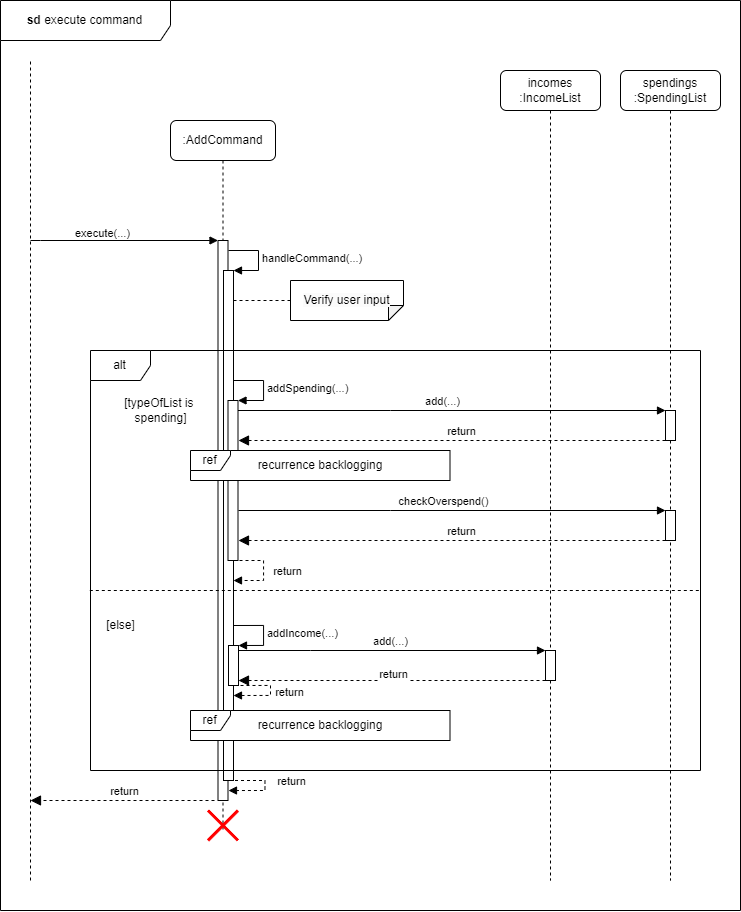

The diagram above was exported from draw.io. Its source (the exported page's mxGraphModel, read from the mxfile embedded in the PNG):
<mxGraphModel dx="1668" dy="964" grid="1" gridSize="10" guides="1" tooltips="1" connect="1" arrows="1" fold="1" page="1" pageScale="1" pageWidth="850" pageHeight="1100" math="0" shadow="0">
  <root>
    <mxCell id="0" />
    <mxCell id="1" parent="0" />
    <mxCell id="oXqM3QbD9CkqxF4lTYU8-26" value="&lt;b&gt;sd&lt;/b&gt; execute command" style="shape=umlFrame;whiteSpace=wrap;html=1;pointerEvents=0;swimlaneFillColor=default;width=170;height=40;" parent="1" vertex="1">
      <mxGeometry y="80" width="740" height="910" as="geometry" />
    </mxCell>
    <mxCell id="aM9ryv3xv72pqoxQDRHE-5" value=":AddCommand" style="shape=umlLifeline;rounded=1;whiteSpace=wrap;html=1;container=0;dropTarget=0;collapsible=0;recursiveResize=0;outlineConnect=0;portConstraint=eastwest;newEdgeStyle={&quot;curved&quot;:0,&quot;rounded&quot;:0};targetShapes=umlLifeline;participant=label;points=[[0,0,0,0,5],[0,1,0,0,-5],[1,0,0,0,5],[1,1,0,0,-5]];perimeter=rectanglePerimeter;" parent="1" vertex="1">
      <mxGeometry x="170" y="200" width="105" height="710" as="geometry" />
    </mxCell>
    <mxCell id="aM9ryv3xv72pqoxQDRHE-6" value="" style="html=1;points=[];perimeter=orthogonalPerimeter;outlineConnect=0;targetShapes=umlLifeline;portConstraint=eastwest;newEdgeStyle={&quot;edgeStyle&quot;:&quot;elbowEdgeStyle&quot;,&quot;elbow&quot;:&quot;vertical&quot;,&quot;curved&quot;:0,&quot;rounded&quot;:0};" parent="aM9ryv3xv72pqoxQDRHE-5" vertex="1">
      <mxGeometry x="47.5" y="120" width="10" height="560" as="geometry" />
    </mxCell>
    <mxCell id="1ialCVmugB1Czv88WBpj-36" value="" style="html=1;points=[[0,0,0,0,5],[0,1,0,0,-5],[1,0,0,0,5],[1,1,0,0,-5]];perimeter=orthogonalPerimeter;outlineConnect=0;targetShapes=umlLifeline;portConstraint=eastwest;newEdgeStyle={&quot;curved&quot;:0,&quot;rounded&quot;:0};" parent="aM9ryv3xv72pqoxQDRHE-5" vertex="1">
      <mxGeometry x="53" y="150" width="10" height="510" as="geometry" />
    </mxCell>
    <mxCell id="1ialCVmugB1Czv88WBpj-37" value="handleCommand(...)" style="html=1;align=left;spacingLeft=2;endArrow=block;rounded=0;edgeStyle=orthogonalEdgeStyle;curved=0;rounded=0;" parent="aM9ryv3xv72pqoxQDRHE-5" target="1ialCVmugB1Czv88WBpj-36" edge="1">
      <mxGeometry relative="1" as="geometry">
        <mxPoint x="58" y="130" as="sourcePoint" />
        <Array as="points">
          <mxPoint x="88" y="130" />
          <mxPoint x="88" y="150" />
        </Array>
      </mxGeometry>
    </mxCell>
    <mxCell id="1ialCVmugB1Czv88WBpj-59" value="" style="html=1;points=[[0,0,0,0,5],[0,1,0,0,-5],[1,0,0,0,5],[1,1,0,0,-5]];perimeter=orthogonalPerimeter;outlineConnect=0;targetShapes=umlLifeline;portConstraint=eastwest;newEdgeStyle={&quot;curved&quot;:0,&quot;rounded&quot;:0};" parent="aM9ryv3xv72pqoxQDRHE-5" vertex="1">
      <mxGeometry x="57.5" y="280" width="10" height="160" as="geometry" />
    </mxCell>
    <mxCell id="1ialCVmugB1Czv88WBpj-85" value="" style="shape=umlDestroy;whiteSpace=wrap;html=1;strokeWidth=3;targetShapes=umlLifeline;strokeColor=#FF0000;" parent="aM9ryv3xv72pqoxQDRHE-5" vertex="1">
      <mxGeometry x="37.5" y="690" width="30" height="30" as="geometry" />
    </mxCell>
    <mxCell id="1ialCVmugB1Czv88WBpj-38" value="alt" style="shape=umlFrame;whiteSpace=wrap;html=1;pointerEvents=0;" parent="1" vertex="1">
      <mxGeometry x="90" y="430" width="610" height="420" as="geometry" />
    </mxCell>
    <mxCell id="1ialCVmugB1Czv88WBpj-40" value="" style="html=1;verticalAlign=bottom;endArrow=block;edgeStyle=elbowEdgeStyle;elbow=vertical;curved=0;rounded=0;" parent="1" target="aM9ryv3xv72pqoxQDRHE-6" edge="1">
      <mxGeometry x="0.3462" relative="1" as="geometry">
        <mxPoint x="30" y="320" as="sourcePoint" />
        <Array as="points">
          <mxPoint x="40" y="320" />
        </Array>
        <mxPoint x="170" y="320" as="targetPoint" />
        <mxPoint as="offset" />
      </mxGeometry>
    </mxCell>
    <mxCell id="1ialCVmugB1Czv88WBpj-41" value="execute(...)" style="edgeLabel;html=1;align=center;verticalAlign=middle;resizable=0;points=[];" parent="1ialCVmugB1Czv88WBpj-40" vertex="1" connectable="0">
      <mxGeometry x="-0.036" y="8" relative="1" as="geometry">
        <mxPoint x="-19" as="offset" />
      </mxGeometry>
    </mxCell>
    <mxCell id="1ialCVmugB1Czv88WBpj-48" value="[else]" style="text;html=1;align=center;verticalAlign=middle;resizable=0;points=[];autosize=1;strokeColor=none;fillColor=default;" parent="1" vertex="1">
      <mxGeometry x="95" y="690" width="50" height="30" as="geometry" />
    </mxCell>
    <mxCell id="1ialCVmugB1Czv88WBpj-51" value="incomes :IncomeList" style="shape=umlLifeline;rounded=1;perimeter=lifelinePerimeter;whiteSpace=wrap;html=1;container=0;dropTarget=0;collapsible=0;recursiveResize=0;outlineConnect=0;portConstraint=eastwest;newEdgeStyle={&quot;edgeStyle&quot;:&quot;elbowEdgeStyle&quot;,&quot;elbow&quot;:&quot;vertical&quot;,&quot;curved&quot;:0,&quot;rounded&quot;:0};" parent="1" vertex="1">
      <mxGeometry x="500" y="150" width="100" height="810" as="geometry" />
    </mxCell>
    <mxCell id="1ialCVmugB1Czv88WBpj-81" value="" style="html=1;points=[[0,0,0,0,5],[0,1,0,0,-5],[1,0,0,0,5],[1,1,0,0,-5]];perimeter=orthogonalPerimeter;outlineConnect=0;targetShapes=umlLifeline;portConstraint=eastwest;newEdgeStyle={&quot;curved&quot;:0,&quot;rounded&quot;:0};" parent="1ialCVmugB1Czv88WBpj-51" vertex="1">
      <mxGeometry x="45" y="580" width="10" height="30" as="geometry" />
    </mxCell>
    <mxCell id="1ialCVmugB1Czv88WBpj-53" value="spendings :SpendingList" style="shape=umlLifeline;rounded=1;perimeter=lifelinePerimeter;whiteSpace=wrap;html=1;container=0;dropTarget=0;collapsible=0;recursiveResize=0;outlineConnect=0;portConstraint=eastwest;newEdgeStyle={&quot;edgeStyle&quot;:&quot;elbowEdgeStyle&quot;,&quot;elbow&quot;:&quot;vertical&quot;,&quot;curved&quot;:0,&quot;rounded&quot;:0};" parent="1" vertex="1">
      <mxGeometry x="620" y="150" width="100" height="810" as="geometry" />
    </mxCell>
    <mxCell id="1ialCVmugB1Czv88WBpj-73" value="" style="html=1;points=[[0,0,0,0,5],[0,1,0,0,-5],[1,0,0,0,5],[1,1,0,0,-5]];perimeter=orthogonalPerimeter;outlineConnect=0;targetShapes=umlLifeline;portConstraint=eastwest;newEdgeStyle={&quot;curved&quot;:0,&quot;rounded&quot;:0};" parent="1ialCVmugB1Czv88WBpj-53" vertex="1">
      <mxGeometry x="45" y="340" width="10" height="30" as="geometry" />
    </mxCell>
    <mxCell id="oXqM3QbD9CkqxF4lTYU8-15" value="" style="html=1;points=[[0,0,0,0,5],[0,1,0,0,-5],[1,0,0,0,5],[1,1,0,0,-5]];perimeter=orthogonalPerimeter;outlineConnect=0;targetShapes=umlLifeline;portConstraint=eastwest;newEdgeStyle={&quot;curved&quot;:0,&quot;rounded&quot;:0};" parent="1ialCVmugB1Czv88WBpj-53" vertex="1">
      <mxGeometry x="45" y="440" width="10" height="30" as="geometry" />
    </mxCell>
    <mxCell id="1ialCVmugB1Czv88WBpj-43" value="[typeOfList is&amp;nbsp;&lt;div&gt;spending&lt;span style=&quot;background-color: initial;&quot;&gt;]&lt;/span&gt;&lt;/div&gt;" style="text;html=1;align=center;verticalAlign=middle;resizable=0;points=[];autosize=1;strokeColor=none;fillColor=default;shadow=0;" parent="1" vertex="1">
      <mxGeometry x="110" y="470" width="100" height="40" as="geometry" />
    </mxCell>
    <mxCell id="1ialCVmugB1Czv88WBpj-60" value="addSpending(...)" style="html=1;align=left;spacingLeft=2;endArrow=block;rounded=0;edgeStyle=orthogonalEdgeStyle;curved=0;rounded=0;" parent="1" target="1ialCVmugB1Czv88WBpj-59" edge="1">
      <mxGeometry relative="1" as="geometry">
        <mxPoint x="233" y="460" as="sourcePoint" />
        <Array as="points">
          <mxPoint x="263" y="460" />
          <mxPoint x="263" y="480" />
        </Array>
      </mxGeometry>
    </mxCell>
    <mxCell id="1ialCVmugB1Czv88WBpj-66" value="" style="html=1;points=[[0,0,0,0,5],[0,1,0,0,-5],[1,0,0,0,5],[1,1,0,0,-5]];perimeter=orthogonalPerimeter;outlineConnect=0;targetShapes=umlLifeline;portConstraint=eastwest;newEdgeStyle={&quot;curved&quot;:0,&quot;rounded&quot;:0};" parent="1" vertex="1">
      <mxGeometry x="228" y="725" width="10" height="40" as="geometry" />
    </mxCell>
    <mxCell id="1ialCVmugB1Czv88WBpj-67" value="addIncome(...)" style="html=1;align=left;spacingLeft=2;endArrow=block;rounded=0;edgeStyle=orthogonalEdgeStyle;curved=0;rounded=0;" parent="1" target="1ialCVmugB1Czv88WBpj-66" edge="1">
      <mxGeometry x="0.0051" relative="1" as="geometry">
        <mxPoint x="233" y="705" as="sourcePoint" />
        <Array as="points">
          <mxPoint x="263" y="705" />
          <mxPoint x="263" y="725" />
        </Array>
        <mxPoint as="offset" />
      </mxGeometry>
    </mxCell>
    <mxCell id="1ialCVmugB1Czv88WBpj-75" value="" style="html=1;verticalAlign=bottom;endArrow=block;dashed=1;endSize=8;curved=0;rounded=0;exitX=0;exitY=1;exitDx=0;exitDy=-5;endFill=1;strokeWidth=1;" parent="1" edge="1">
      <mxGeometry relative="1" as="geometry">
        <mxPoint x="238" y="520" as="targetPoint" />
        <mxPoint x="665.0000000000002" y="520" as="sourcePoint" />
      </mxGeometry>
    </mxCell>
    <mxCell id="VLh5bKRLz8x9KIW3gmQL-2" value="return" style="edgeLabel;html=1;align=center;verticalAlign=middle;resizable=0;points=[];" parent="1ialCVmugB1Czv88WBpj-75" vertex="1" connectable="0">
      <mxGeometry x="0.4992" relative="1" as="geometry">
        <mxPoint x="115" y="-10" as="offset" />
      </mxGeometry>
    </mxCell>
    <mxCell id="1ialCVmugB1Czv88WBpj-74" value="add(...)" style="html=1;verticalAlign=bottom;endArrow=block;curved=0;rounded=0;" parent="1" source="1ialCVmugB1Czv88WBpj-59" target="1ialCVmugB1Czv88WBpj-73" edge="1">
      <mxGeometry x="-0.0443" relative="1" as="geometry">
        <mxPoint x="460" y="495" as="sourcePoint" />
        <mxPoint x="530" y="490" as="targetPoint" />
        <Array as="points">
          <mxPoint x="390" y="490" />
        </Array>
        <mxPoint as="offset" />
      </mxGeometry>
    </mxCell>
    <mxCell id="1ialCVmugB1Czv88WBpj-82" value="add(...)" style="html=1;verticalAlign=bottom;endArrow=block;curved=0;rounded=0;" parent="1" target="1ialCVmugB1Czv88WBpj-81" edge="1">
      <mxGeometry x="-0.0098" relative="1" as="geometry">
        <mxPoint x="238" y="730" as="sourcePoint" />
        <Array as="points">
          <mxPoint x="310" y="730" />
        </Array>
        <mxPoint as="offset" />
      </mxGeometry>
    </mxCell>
    <mxCell id="1ialCVmugB1Czv88WBpj-83" value="" style="html=1;verticalAlign=bottom;endArrow=block;dashed=1;endSize=8;curved=0;rounded=0;exitX=0;exitY=1;exitDx=0;exitDy=-5;entryX=1;entryY=1;entryDx=0;entryDy=-5;entryPerimeter=0;endFill=1;" parent="1" edge="1">
      <mxGeometry relative="1" as="geometry">
        <mxPoint x="238" y="760" as="targetPoint" />
        <mxPoint x="545" y="760" as="sourcePoint" />
      </mxGeometry>
    </mxCell>
    <mxCell id="1ialCVmugB1Czv88WBpj-84" value="" style="endArrow=none;dashed=1;html=1;rounded=0;exitX=-0.001;exitY=0.532;exitDx=0;exitDy=0;exitPerimeter=0;" parent="1" edge="1">
      <mxGeometry width="50" height="50" relative="1" as="geometry">
        <mxPoint x="89.31999999999994" y="670.0000000000001" as="sourcePoint" />
        <mxPoint x="700" y="670" as="targetPoint" />
      </mxGeometry>
    </mxCell>
    <mxCell id="1ialCVmugB1Czv88WBpj-89" value="" style="html=1;align=left;spacingLeft=2;endArrow=block;rounded=0;edgeStyle=orthogonalEdgeStyle;curved=0;rounded=0;dashed=1;" parent="1" edge="1">
      <mxGeometry relative="1" as="geometry">
        <mxPoint x="240" y="765" as="sourcePoint" />
        <Array as="points">
          <mxPoint x="270" y="765" />
          <mxPoint x="270" y="775" />
        </Array>
        <mxPoint x="233" y="775" as="targetPoint" />
      </mxGeometry>
    </mxCell>
    <mxCell id="1ialCVmugB1Czv88WBpj-90" value="" style="html=1;align=left;spacingLeft=2;endArrow=block;rounded=0;edgeStyle=orthogonalEdgeStyle;curved=0;rounded=0;dashed=1;" parent="1" edge="1">
      <mxGeometry relative="1" as="geometry">
        <mxPoint x="234.5" y="860" as="sourcePoint" />
        <Array as="points">
          <mxPoint x="264.5" y="860.03" />
          <mxPoint x="264.5" y="870.03" />
        </Array>
        <mxPoint x="228" y="870.03" as="targetPoint" />
      </mxGeometry>
    </mxCell>
    <mxCell id="1ialCVmugB1Czv88WBpj-91" value="" style="html=1;align=left;spacingLeft=2;endArrow=block;rounded=0;edgeStyle=orthogonalEdgeStyle;curved=0;rounded=0;dashed=1;" parent="1" edge="1">
      <mxGeometry relative="1" as="geometry">
        <mxPoint x="233" y="640" as="sourcePoint" />
        <Array as="points">
          <mxPoint x="263" y="640" />
          <mxPoint x="263" y="660" />
        </Array>
        <mxPoint x="233" y="660" as="targetPoint" />
      </mxGeometry>
    </mxCell>
    <mxCell id="VLh5bKRLz8x9KIW3gmQL-6" value="return" style="edgeLabel;html=1;align=center;verticalAlign=middle;resizable=0;points=[];" parent="1ialCVmugB1Czv88WBpj-91" vertex="1" connectable="0">
      <mxGeometry x="-0.0329" y="1" relative="1" as="geometry">
        <mxPoint x="22" y="2" as="offset" />
      </mxGeometry>
    </mxCell>
    <mxCell id="VLh5bKRLz8x9KIW3gmQL-7" value="return" style="edgeLabel;html=1;align=center;verticalAlign=middle;resizable=0;points=[];" parent="1" vertex="1" connectable="0">
      <mxGeometry x="307.5" y="769.9957006802753" as="geometry">
        <mxPoint x="-19" y="1" as="offset" />
      </mxGeometry>
    </mxCell>
    <mxCell id="VLh5bKRLz8x9KIW3gmQL-8" value="return" style="edgeLabel;html=1;align=center;verticalAlign=middle;resizable=0;points=[];" parent="1" vertex="1" connectable="0">
      <mxGeometry x="290" y="749.9957006802753" as="geometry">
        <mxPoint x="102" y="3" as="offset" />
      </mxGeometry>
    </mxCell>
    <mxCell id="VLh5bKRLz8x9KIW3gmQL-9" value="return" style="edgeLabel;html=1;align=center;verticalAlign=middle;resizable=0;points=[];" parent="1" vertex="1" connectable="0">
      <mxGeometry x="290" y="859.9957006802753" as="geometry" />
    </mxCell>
    <mxCell id="oXqM3QbD9CkqxF4lTYU8-1" value="" style="endArrow=none;dashed=1;html=1;rounded=0;" parent="1" edge="1">
      <mxGeometry width="50" height="50" relative="1" as="geometry">
        <mxPoint x="30" y="960" as="sourcePoint" />
        <mxPoint x="30" y="140" as="targetPoint" />
      </mxGeometry>
    </mxCell>
    <mxCell id="oXqM3QbD9CkqxF4lTYU8-2" value="&lt;meta charset=&quot;utf-8&quot;&gt;&lt;span style=&quot;color: rgb(0, 0, 0); font-family: Helvetica; font-size: 12px; font-style: normal; font-variant-ligatures: normal; font-variant-caps: normal; font-weight: 400; letter-spacing: normal; orphans: 2; text-align: center; text-indent: 0px; text-transform: none; widows: 2; word-spacing: 0px; -webkit-text-stroke-width: 0px; white-space: nowrap; background-color: rgb(251, 251, 251); text-decoration-thickness: initial; text-decoration-style: initial; text-decoration-color: initial; display: inline !important; float: none;&quot;&gt;Verify user input&lt;/span&gt;" style="shape=note;whiteSpace=wrap;html=1;backgroundOutline=1;darkOpacity=0.05;flipV=1;size=15;" parent="1" vertex="1">
      <mxGeometry x="290" y="360" width="113" height="40" as="geometry" />
    </mxCell>
    <mxCell id="oXqM3QbD9CkqxF4lTYU8-9" value="" style="group" parent="1" vertex="1" connectable="0">
      <mxGeometry x="190" y="530" width="259.5" height="30" as="geometry" />
    </mxCell>
    <mxCell id="oXqM3QbD9CkqxF4lTYU8-4" value="ref" style="shape=umlFrame;whiteSpace=wrap;html=1;pointerEvents=0;fillColor=default;swimlaneFillColor=default;width=40;height=20;" parent="oXqM3QbD9CkqxF4lTYU8-9" vertex="1">
      <mxGeometry width="259.5" height="30" as="geometry" />
    </mxCell>
    <mxCell id="oXqM3QbD9CkqxF4lTYU8-8" value="recurrence backlogging" style="text;html=1;align=center;verticalAlign=middle;whiteSpace=wrap;rounded=0;" parent="oXqM3QbD9CkqxF4lTYU8-9" vertex="1">
      <mxGeometry x="54.62" width="150.25" height="30" as="geometry" />
    </mxCell>
    <mxCell id="oXqM3QbD9CkqxF4lTYU8-10" value="" style="group" parent="1" vertex="1" connectable="0">
      <mxGeometry x="190" y="790" width="259.5" height="30" as="geometry" />
    </mxCell>
    <mxCell id="oXqM3QbD9CkqxF4lTYU8-11" value="ref" style="shape=umlFrame;whiteSpace=wrap;html=1;pointerEvents=0;fillColor=default;swimlaneFillColor=default;width=40;height=20;" parent="oXqM3QbD9CkqxF4lTYU8-10" vertex="1">
      <mxGeometry width="259.5" height="30" as="geometry" />
    </mxCell>
    <mxCell id="oXqM3QbD9CkqxF4lTYU8-12" value="recurrence backlogging" style="text;html=1;align=center;verticalAlign=middle;whiteSpace=wrap;rounded=0;" parent="oXqM3QbD9CkqxF4lTYU8-10" vertex="1">
      <mxGeometry x="54.620000000000005" width="150.25" height="30" as="geometry" />
    </mxCell>
    <mxCell id="oXqM3QbD9CkqxF4lTYU8-14" value="checkOverspend()" style="html=1;verticalAlign=bottom;endArrow=block;curved=0;rounded=0;" parent="1" target="oXqM3QbD9CkqxF4lTYU8-15" edge="1">
      <mxGeometry x="-0.0431" relative="1" as="geometry">
        <mxPoint x="238" y="590" as="sourcePoint" />
        <mxPoint x="745" y="590" as="targetPoint" />
        <Array as="points">
          <mxPoint x="390" y="590" />
        </Array>
        <mxPoint as="offset" />
      </mxGeometry>
    </mxCell>
    <mxCell id="oXqM3QbD9CkqxF4lTYU8-17" value="" style="html=1;verticalAlign=bottom;endArrow=block;dashed=1;endSize=8;curved=0;rounded=0;endFill=1;strokeWidth=1;" parent="1" source="oXqM3QbD9CkqxF4lTYU8-15" edge="1">
      <mxGeometry relative="1" as="geometry">
        <mxPoint x="238" y="620" as="targetPoint" />
        <mxPoint x="745" y="620" as="sourcePoint" />
      </mxGeometry>
    </mxCell>
    <mxCell id="oXqM3QbD9CkqxF4lTYU8-18" value="return" style="edgeLabel;html=1;align=center;verticalAlign=middle;resizable=0;points=[];" parent="oXqM3QbD9CkqxF4lTYU8-17" vertex="1" connectable="0">
      <mxGeometry x="0.4992" relative="1" as="geometry">
        <mxPoint x="115" y="-10" as="offset" />
      </mxGeometry>
    </mxCell>
    <mxCell id="oXqM3QbD9CkqxF4lTYU8-20" value="" style="html=1;verticalAlign=bottom;endArrow=block;dashed=1;endSize=8;edgeStyle=elbowEdgeStyle;elbow=vertical;curved=0;rounded=0;endFill=1;" parent="1" edge="1">
      <mxGeometry x="0.0031" relative="1" as="geometry">
        <mxPoint x="30" y="880" as="targetPoint" />
        <Array as="points">
          <mxPoint x="136" y="880" />
        </Array>
        <mxPoint x="214" y="880" as="sourcePoint" />
        <mxPoint as="offset" />
      </mxGeometry>
    </mxCell>
    <mxCell id="oXqM3QbD9CkqxF4lTYU8-22" value="return" style="edgeLabel;html=1;align=center;verticalAlign=middle;resizable=0;points=[];" parent="oXqM3QbD9CkqxF4lTYU8-20" vertex="1" connectable="0">
      <mxGeometry x="0.3673" y="2" relative="1" as="geometry">
        <mxPoint x="35" y="-12" as="offset" />
      </mxGeometry>
    </mxCell>
    <mxCell id="frGVoTqQT1sX69Y6jLVZ-2" value="" style="endArrow=none;dashed=1;html=1;rounded=0;" edge="1" parent="1" source="1ialCVmugB1Czv88WBpj-36">
      <mxGeometry width="50" height="50" relative="1" as="geometry">
        <mxPoint x="240" y="430" as="sourcePoint" />
        <mxPoint x="290" y="380" as="targetPoint" />
      </mxGeometry>
    </mxCell>
  </root>
</mxGraphModel>